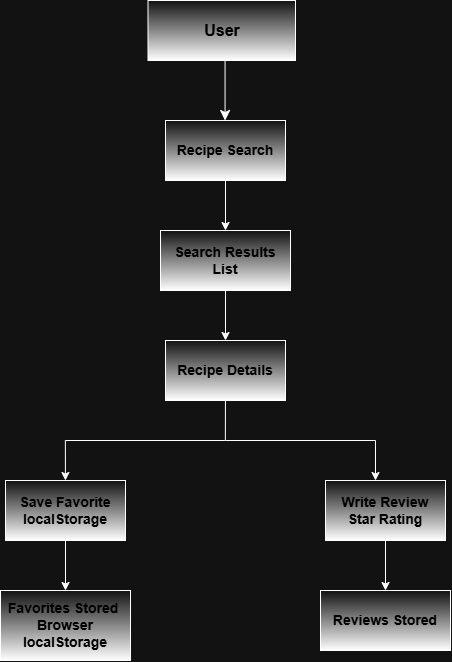

The diagram above was exported from draw.io. Its source (the exported page's mxGraphModel, read from the mxfile embedded in the PNG):
<mxGraphModel dx="1489" dy="890" grid="1" gridSize="10" guides="1" tooltips="1" connect="1" arrows="1" fold="1" page="1" pageScale="1" pageWidth="850" pageHeight="1100" math="0" shadow="0">
  <root>
    <mxCell id="0" />
    <mxCell id="1" parent="0" />
    <mxCell id="VI9TXpf2KJfCahgTwKR3-4" edge="1" parent="1" style="edgeStyle=none;curved=1;rounded=0;orthogonalLoop=1;jettySize=auto;html=1;fontSize=12;startSize=8;endSize=8;" value="">
      <mxGeometry relative="1" as="geometry">
        <mxPoint x="449.573636363636" y="360" as="sourcePoint" />
        <mxPoint x="449.57" y="480" as="targetPoint" />
      </mxGeometry>
    </mxCell>
    <mxCell id="VI9TXpf2KJfCahgTwKR3-5" parent="1" style="whiteSpace=wrap;html=1;fontStyle=1;startSize=23;gradientColor=default;rounded=0;" value="&lt;div style=&quot;&quot;&gt;&lt;font style=&quot;color: light-dark(rgb(0, 0, 0), rgb(0, 0, 0)); font-size: 16px;&quot;&gt;User&lt;/font&gt;&lt;/div&gt;" vertex="1">
      <mxGeometry height="60" width="147.5" x="372.5" y="360" as="geometry" />
    </mxCell>
    <mxCell id="VI9TXpf2KJfCahgTwKR3-49" edge="1" parent="1" source="VI9TXpf2KJfCahgTwKR3-18" style="edgeStyle=orthogonalEdgeStyle;rounded=0;orthogonalLoop=1;jettySize=auto;html=1;" target="VI9TXpf2KJfCahgTwKR3-48" value="">
      <mxGeometry relative="1" as="geometry" />
    </mxCell>
    <mxCell id="VI9TXpf2KJfCahgTwKR3-18" parent="1" style="rounded=0;whiteSpace=wrap;html=1;gradientColor=default;" value="&lt;b&gt;&lt;font style=&quot;color: light-dark(rgb(0, 0, 0), rgb(0, 0, 0)); font-size: 14px;&quot;&gt;Recipe Search&lt;/font&gt;&lt;/b&gt;" vertex="1">
      <mxGeometry height="60" width="120" x="390" y="480" as="geometry" />
    </mxCell>
    <mxCell id="VI9TXpf2KJfCahgTwKR3-32" edge="1" parent="1" style="edgeStyle=orthogonalEdgeStyle;rounded=0;orthogonalLoop=1;jettySize=auto;html=1;" value="">
      <mxGeometry relative="1" as="geometry">
        <Array as="points">
          <mxPoint x="450" y="800" />
          <mxPoint x="290" y="800" />
        </Array>
        <mxPoint x="449.9473684210527" y="760" as="sourcePoint" />
        <mxPoint x="289.9473684210525" y="840" as="targetPoint" />
      </mxGeometry>
    </mxCell>
    <mxCell id="VI9TXpf2KJfCahgTwKR3-39" edge="1" parent="1" source="VI9TXpf2KJfCahgTwKR3-31" style="edgeStyle=orthogonalEdgeStyle;rounded=0;orthogonalLoop=1;jettySize=auto;html=1;" target="VI9TXpf2KJfCahgTwKR3-38" value="">
      <mxGeometry relative="1" as="geometry" />
    </mxCell>
    <mxCell id="VI9TXpf2KJfCahgTwKR3-31" parent="1" style="whiteSpace=wrap;html=1;fontStyle=1;startSize=23;gradientColor=default;" value="&lt;font style=&quot;color: light-dark(rgb(0, 0, 0), rgb(0, 0, 0)); font-size: 14px;&quot;&gt;Save Favorite&lt;/font&gt;&lt;div&gt;&lt;font style=&quot;color: light-dark(rgb(0, 0, 0), rgb(0, 0, 0)); font-size: 14px;&quot;&gt;localStorage&lt;/font&gt;&lt;/div&gt;" vertex="1">
      <mxGeometry height="60" width="120" x="230" y="840" as="geometry" />
    </mxCell>
    <mxCell id="VI9TXpf2KJfCahgTwKR3-37" edge="1" parent="1" style="edgeStyle=orthogonalEdgeStyle;rounded=0;orthogonalLoop=1;jettySize=auto;html=1;" value="">
      <mxGeometry relative="1" as="geometry">
        <Array as="points">
          <mxPoint x="600" y="800" />
        </Array>
        <mxPoint x="450" y="800" as="sourcePoint" />
        <mxPoint x="600" y="840" as="targetPoint" />
      </mxGeometry>
    </mxCell>
    <mxCell id="VI9TXpf2KJfCahgTwKR3-53" edge="1" parent="1" source="VI9TXpf2KJfCahgTwKR3-33" style="edgeStyle=orthogonalEdgeStyle;rounded=0;orthogonalLoop=1;jettySize=auto;html=1;" target="VI9TXpf2KJfCahgTwKR3-52" value="">
      <mxGeometry relative="1" as="geometry" />
    </mxCell>
    <mxCell id="VI9TXpf2KJfCahgTwKR3-33" parent="1" style="whiteSpace=wrap;html=1;fontStyle=1;startSize=23;gradientColor=default;" value="&lt;font style=&quot;color: light-dark(rgb(0, 0, 0), rgb(0, 0, 0)); font-size: 14px;&quot;&gt;Write Review&lt;/font&gt;&lt;div&gt;&lt;font style=&quot;color: light-dark(rgb(0, 0, 0), rgb(0, 0, 0)); font-size: 14px;&quot;&gt;Star Rating&lt;/font&gt;&lt;/div&gt;" vertex="1">
      <mxGeometry height="60" width="120" x="550" y="840" as="geometry" />
    </mxCell>
    <mxCell id="VI9TXpf2KJfCahgTwKR3-38" parent="1" style="whiteSpace=wrap;html=1;fontStyle=1;startSize=23;gradientColor=default;" value="&lt;font style=&quot;color: light-dark(rgb(0, 0, 0), rgb(0, 0, 0)); font-size: 14px;&quot;&gt;Favorites Stored&amp;nbsp;&lt;/font&gt;&lt;div&gt;&lt;font style=&quot;color: light-dark(rgb(0, 0, 0), rgb(0, 0, 0)); font-size: 14px;&quot;&gt;Browser localStorage&lt;/font&gt;&lt;/div&gt;" vertex="1">
      <mxGeometry height="70" width="130" x="225" y="950" as="geometry" />
    </mxCell>
    <mxCell id="VI9TXpf2KJfCahgTwKR3-51" edge="1" parent="1" source="VI9TXpf2KJfCahgTwKR3-48" style="edgeStyle=orthogonalEdgeStyle;rounded=0;orthogonalLoop=1;jettySize=auto;html=1;" target="VI9TXpf2KJfCahgTwKR3-50" value="">
      <mxGeometry relative="1" as="geometry" />
    </mxCell>
    <mxCell id="VI9TXpf2KJfCahgTwKR3-48" parent="1" style="rounded=0;whiteSpace=wrap;html=1;gradientColor=default;" value="&lt;b&gt;&lt;font style=&quot;color: light-dark(rgb(0, 0, 0), rgb(0, 0, 0)); font-size: 14px;&quot;&gt;Search Results List&lt;/font&gt;&lt;/b&gt;" vertex="1">
      <mxGeometry height="60" width="130" x="385" y="590" as="geometry" />
    </mxCell>
    <mxCell id="VI9TXpf2KJfCahgTwKR3-50" parent="1" style="rounded=0;whiteSpace=wrap;html=1;gradientColor=default;" value="&lt;b&gt;&lt;font style=&quot;color: light-dark(rgb(0, 0, 0), rgb(0, 0, 0)); font-size: 14px;&quot;&gt;Recipe Details&lt;/font&gt;&lt;/b&gt;" vertex="1">
      <mxGeometry height="60" width="120" x="390" y="700" as="geometry" />
    </mxCell>
    <mxCell id="VI9TXpf2KJfCahgTwKR3-52" parent="1" style="whiteSpace=wrap;html=1;fontStyle=1;startSize=23;gradientColor=default;" value="&lt;font style=&quot;color: light-dark(rgb(0, 0, 0), rgb(0, 0, 0)); font-size: 14px;&quot;&gt;Reviews Stored&lt;/font&gt;" vertex="1">
      <mxGeometry height="60" width="130" x="545" y="950" as="geometry" />
    </mxCell>
  </root>
</mxGraphModel>